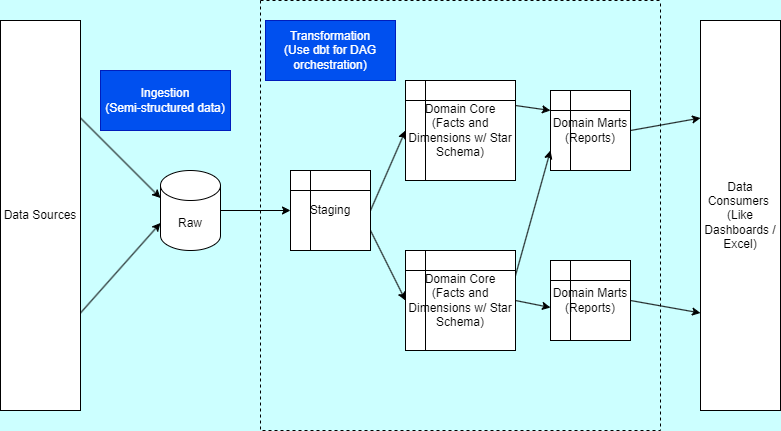

The diagram above was exported from draw.io. Its source (the exported page's mxGraphModel, read from the mxfile embedded in the PNG):
<mxGraphModel dx="1645" dy="758" grid="1" gridSize="10" guides="1" tooltips="1" connect="1" arrows="1" fold="1" page="1" pageScale="1" pageWidth="850" pageHeight="1100" background="#CCFFFF" math="0" shadow="0">
  <root>
    <mxCell id="0" />
    <mxCell id="1" parent="0" />
    <mxCell id="5" style="edgeStyle=none;html=1;exitX=1;exitY=0.25;exitDx=0;exitDy=0;entryX=0;entryY=0;entryDx=0;entryDy=27.5;entryPerimeter=0;strokeColor=#000000;" edge="1" parent="1" source="3" target="4">
      <mxGeometry relative="1" as="geometry" />
    </mxCell>
    <mxCell id="6" style="edgeStyle=none;html=1;exitX=1;exitY=0.75;exitDx=0;exitDy=0;entryX=0;entryY=0;entryDx=0;entryDy=52.5;entryPerimeter=0;strokeColor=#000000;" edge="1" parent="1" source="3" target="4">
      <mxGeometry relative="1" as="geometry" />
    </mxCell>
    <mxCell id="3" value="Data Sources" style="rounded=0;whiteSpace=wrap;html=1;strokeColor=#000000;" vertex="1" parent="1">
      <mxGeometry x="50" y="110" width="80" height="390" as="geometry" />
    </mxCell>
    <mxCell id="19" style="edgeStyle=none;html=1;exitX=1;exitY=0.5;exitDx=0;exitDy=0;exitPerimeter=0;strokeColor=#000000;" edge="1" parent="1" source="4" target="16">
      <mxGeometry relative="1" as="geometry" />
    </mxCell>
    <mxCell id="4" value="Raw" style="shape=cylinder3;whiteSpace=wrap;html=1;boundedLbl=1;backgroundOutline=1;size=15;strokeColor=#000000;" vertex="1" parent="1">
      <mxGeometry x="210" y="260" width="60" height="80" as="geometry" />
    </mxCell>
    <mxCell id="7" value="Ingestion&lt;br&gt;(Semi-structured data)" style="text;html=1;align=center;verticalAlign=middle;whiteSpace=wrap;rounded=0;fillColor=#0050ef;strokeColor=#001DBC;fontColor=#ffffff;" vertex="1" parent="1">
      <mxGeometry x="150" y="160" width="130" height="60" as="geometry" />
    </mxCell>
    <mxCell id="9" value="" style="swimlane;startSize=0;dashed=1;strokeColor=#000000;fillColor=default;" vertex="1" parent="1">
      <mxGeometry x="310" y="90" width="400" height="430" as="geometry" />
    </mxCell>
    <mxCell id="20" style="edgeStyle=none;html=1;exitX=1;exitY=0.5;exitDx=0;exitDy=0;entryX=0;entryY=0.5;entryDx=0;entryDy=0;strokeColor=#000000;" edge="1" parent="9" source="16" target="17">
      <mxGeometry relative="1" as="geometry" />
    </mxCell>
    <mxCell id="23" style="edgeStyle=none;html=1;exitX=1;exitY=0.75;exitDx=0;exitDy=0;entryX=0;entryY=0.5;entryDx=0;entryDy=0;strokeColor=#000000;" edge="1" parent="9" source="16" target="22">
      <mxGeometry relative="1" as="geometry" />
    </mxCell>
    <mxCell id="16" value="Staging" style="shape=internalStorage;whiteSpace=wrap;html=1;backgroundOutline=1;strokeColor=#000000;" vertex="1" parent="9">
      <mxGeometry x="30" y="170" width="80" height="80" as="geometry" />
    </mxCell>
    <mxCell id="21" style="edgeStyle=none;html=1;exitX=1;exitY=0.25;exitDx=0;exitDy=0;entryX=0;entryY=0.25;entryDx=0;entryDy=0;strokeColor=#000000;" edge="1" parent="9" source="17" target="18">
      <mxGeometry relative="1" as="geometry" />
    </mxCell>
    <mxCell id="17" value="Domain Core &lt;br&gt;(Facts and Dimensions w/ Star Schema)" style="shape=internalStorage;whiteSpace=wrap;html=1;backgroundOutline=1;strokeColor=#000000;" vertex="1" parent="9">
      <mxGeometry x="145" y="80" width="110" height="100" as="geometry" />
    </mxCell>
    <mxCell id="18" value="Domain Marts&lt;br&gt;(Reports)" style="shape=internalStorage;whiteSpace=wrap;html=1;backgroundOutline=1;strokeColor=#000000;" vertex="1" parent="9">
      <mxGeometry x="290" y="90" width="80" height="80" as="geometry" />
    </mxCell>
    <mxCell id="24" style="edgeStyle=none;html=1;exitX=1;exitY=0.25;exitDx=0;exitDy=0;entryX=0;entryY=0.75;entryDx=0;entryDy=0;strokeColor=#000000;" edge="1" parent="9" source="22" target="18">
      <mxGeometry relative="1" as="geometry" />
    </mxCell>
    <mxCell id="26" style="edgeStyle=none;html=1;exitX=1;exitY=0.5;exitDx=0;exitDy=0;entryX=0;entryY=0.588;entryDx=0;entryDy=0;entryPerimeter=0;strokeColor=#000000;" edge="1" parent="9" source="22" target="25">
      <mxGeometry relative="1" as="geometry" />
    </mxCell>
    <mxCell id="22" value="Domain Core &lt;br&gt;(Facts and Dimensions w/ Star Schema)" style="shape=internalStorage;whiteSpace=wrap;html=1;backgroundOutline=1;strokeColor=#000000;" vertex="1" parent="9">
      <mxGeometry x="145" y="250" width="110" height="100" as="geometry" />
    </mxCell>
    <mxCell id="25" value="Domain Marts&lt;br&gt;(Reports)" style="shape=internalStorage;whiteSpace=wrap;html=1;backgroundOutline=1;strokeColor=#000000;" vertex="1" parent="9">
      <mxGeometry x="290" y="260" width="80" height="80" as="geometry" />
    </mxCell>
    <mxCell id="30" value="Transformation&lt;br&gt;(Use dbt for DAG orchestration)" style="text;html=1;align=center;verticalAlign=middle;whiteSpace=wrap;rounded=0;fillColor=#0050ef;strokeColor=#001DBC;fontColor=#ffffff;" vertex="1" parent="9">
      <mxGeometry x="5" y="20" width="130" height="60" as="geometry" />
    </mxCell>
    <mxCell id="27" value="Data Consumers&amp;nbsp;&lt;br&gt;(Like Dashboards / Excel)" style="rounded=0;whiteSpace=wrap;html=1;strokeColor=#000000;" vertex="1" parent="1">
      <mxGeometry x="750" y="110" width="80" height="390" as="geometry" />
    </mxCell>
    <mxCell id="28" style="edgeStyle=none;html=1;exitX=1;exitY=0.5;exitDx=0;exitDy=0;entryX=0;entryY=0.25;entryDx=0;entryDy=0;strokeColor=#000000;" edge="1" parent="1" source="18" target="27">
      <mxGeometry relative="1" as="geometry" />
    </mxCell>
    <mxCell id="29" style="edgeStyle=none;html=1;exitX=1;exitY=0.5;exitDx=0;exitDy=0;entryX=0;entryY=0.75;entryDx=0;entryDy=0;strokeColor=#000000;" edge="1" parent="1" source="25" target="27">
      <mxGeometry relative="1" as="geometry" />
    </mxCell>
  </root>
</mxGraphModel>